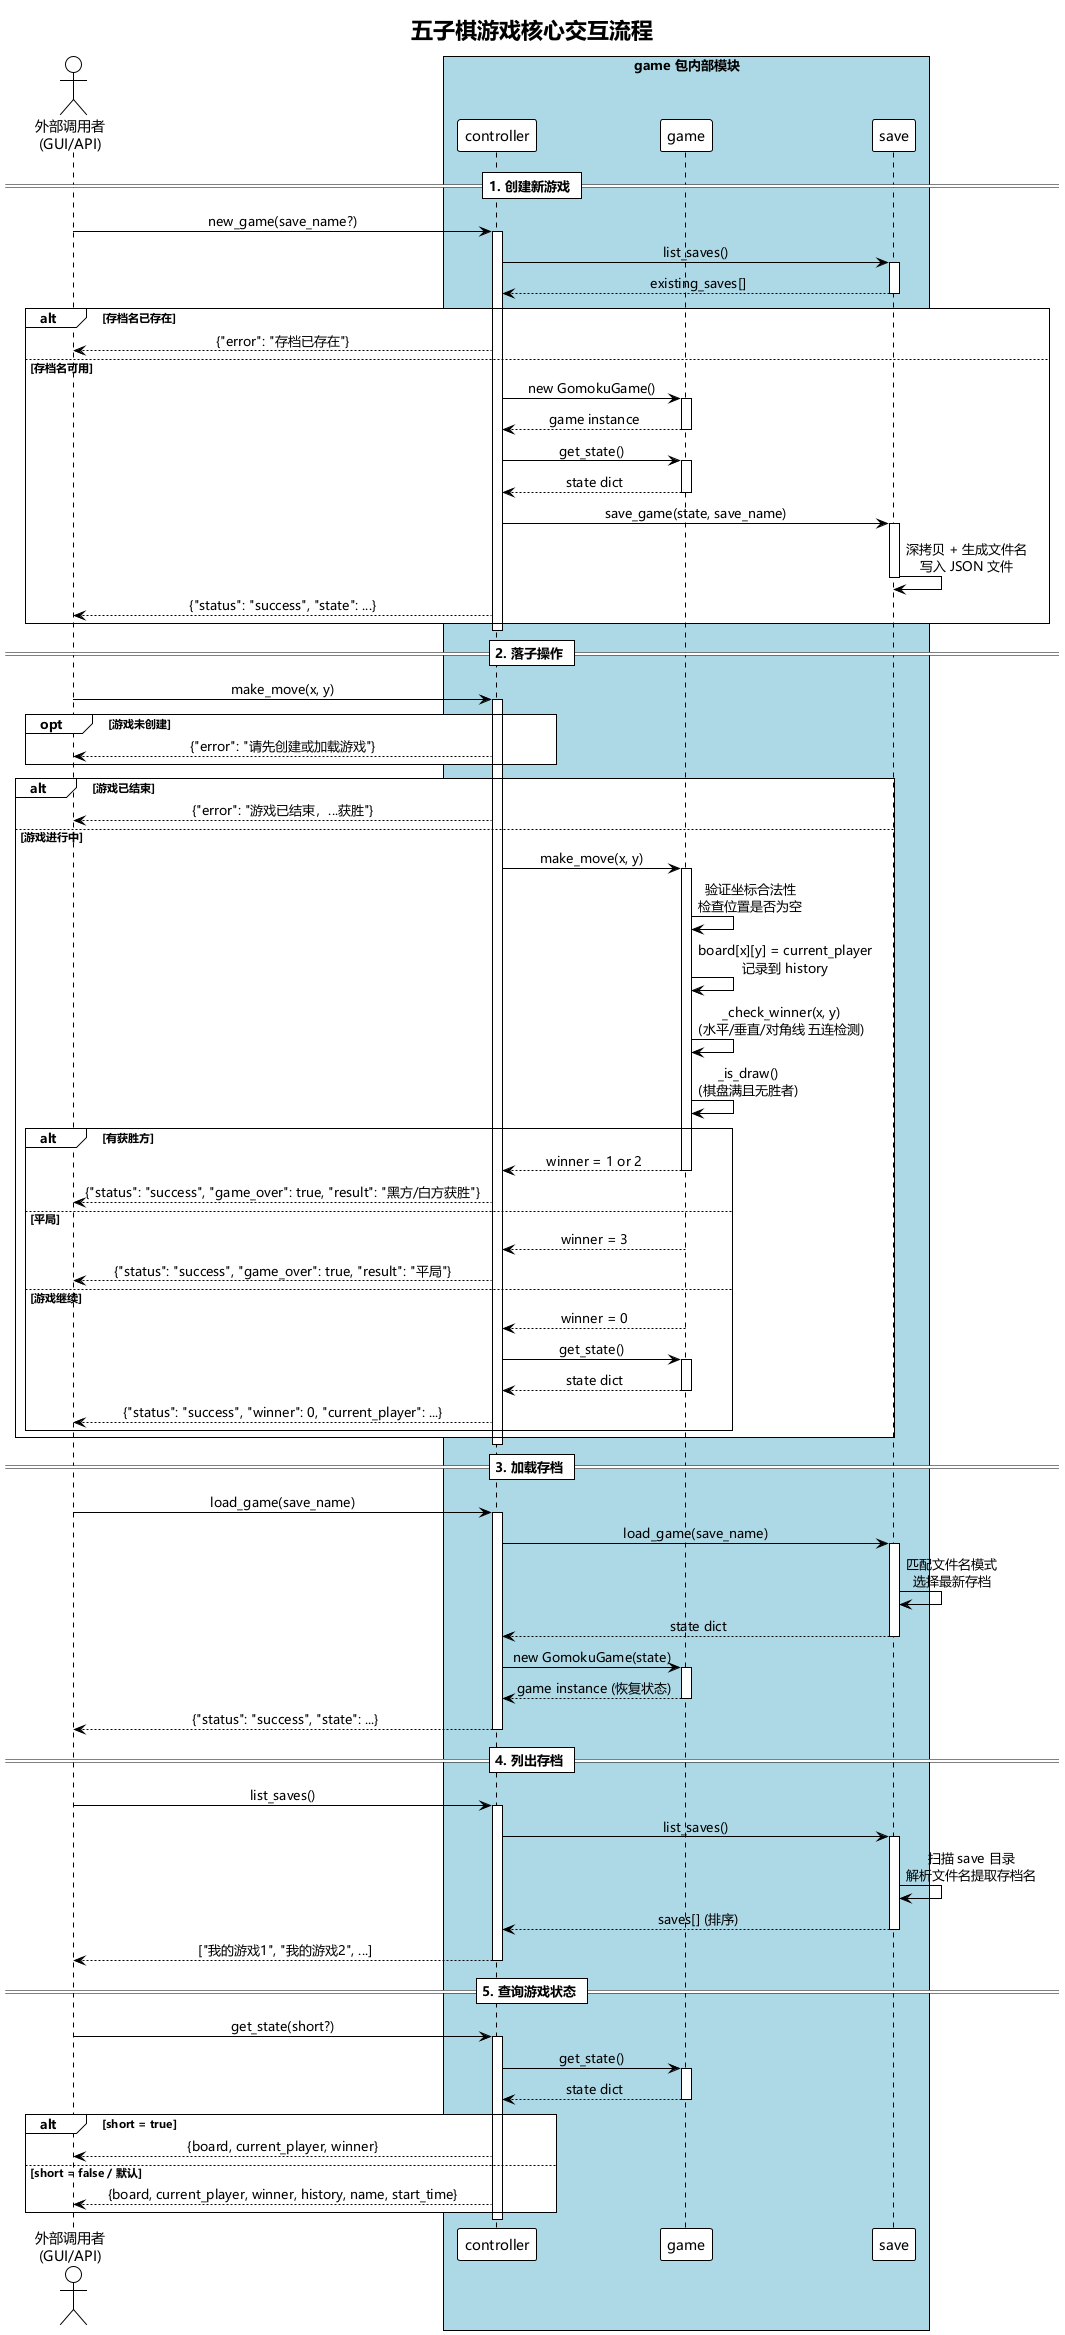

The diagram above was rendered by PlantUML. Its source (embedded in the PNG):
@startuml game_interaction
!theme plain
skinparam defaultFontName Microsoft YaHei,SimHei,SimSun,sans-serif
skinparam sequenceMessageFontName Microsoft YaHei,SimHei,SimSun,sans-serif
skinparam backgroundColor #FFFFFF
skinparam sequenceMessageAlign center
skinparam BoxPadding 10

title 五子棋游戏核心交互流程

actor "外部调用者\n(GUI/API)" as Client

box "game 包内部模块" #LightBlue
    participant "controller" as Ctrl
    participant "game" as Game
    participant "save" as Save
end box

== 1. 创建新游戏 ==

Client -> Ctrl: new_game(save_name?)
activate Ctrl

Ctrl -> Save: list_saves()
activate Save
Save --> Ctrl: existing_saves[]
deactivate Save

alt 存档名已存在
    Ctrl --> Client: {"error": "存档已存在"}
else 存档名可用
    Ctrl -> Game: new GomokuGame()
    activate Game
    Game --> Ctrl: game instance
    deactivate Game

    Ctrl -> Game: get_state()
    activate Game
    Game --> Ctrl: state dict
    deactivate Game

    Ctrl -> Save: save_game(state, save_name)
    activate Save
    Save -> Save: 深拷贝 + 生成文件名\n写入 JSON 文件
    deactivate Save

    Ctrl --> Client: {"status": "success", "state": ...}
end
deactivate Ctrl

== 2. 落子操作 ==

Client -> Ctrl: make_move(x, y)
activate Ctrl

opt 游戏未创建
    Ctrl --> Client: {"error": "请先创建或加载游戏"}
end

alt 游戏已结束
    Ctrl --> Client: {"error": "游戏已结束，...获胜"}
else 游戏进行中
    Ctrl -> Game: make_move(x, y)
    activate Game

    Game -> Game: 验证坐标合法性\n检查位置是否为空
    Game -> Game: board[x][y] = current_player\n记录到 history
    Game -> Game: _check_winner(x, y)\n(水平/垂直/对角线 五连检测)
    Game -> Game: _is_draw()\n(棋盘满且无胜者)

    alt 有获胜方
        Game --> Ctrl: winner = 1 or 2
        deactivate Game
        Ctrl --> Client: {"status": "success", "game_over": true, "result": "黑方/白方获胜"}
    else 平局
        Game --> Ctrl: winner = 3
        deactivate Game
        Ctrl --> Client: {"status": "success", "game_over": true, "result": "平局"}
    else 游戏继续
        Game --> Ctrl: winner = 0
        deactivate Game
        Ctrl -> Game: get_state()
        activate Game
        Game --> Ctrl: state dict
        deactivate Game
        Ctrl --> Client: {"status": "success", "winner": 0, "current_player": ...}
    end
end
deactivate Ctrl

== 3. 加载存档 ==

Client -> Ctrl: load_game(save_name)
activate Ctrl

Ctrl -> Save: load_game(save_name)
activate Save
Save -> Save: 匹配文件名模式\n选择最新存档
Save --> Ctrl: state dict
deactivate Save

Ctrl -> Game: new GomokuGame(state)
activate Game
Game --> Ctrl: game instance (恢复状态)
deactivate Game

Ctrl --> Client: {"status": "success", "state": ...}
deactivate Ctrl

== 4. 列出存档 ==

Client -> Ctrl: list_saves()
activate Ctrl

Ctrl -> Save: list_saves()
activate Save
Save -> Save: 扫描 save 目录\n解析文件名提取存档名
Save --> Ctrl: saves[] (排序)
deactivate Save

Ctrl --> Client: ["我的游戏1", "我的游戏2", ...]
deactivate Ctrl

== 5. 查询游戏状态 ==

Client -> Ctrl: get_state(short?)
activate Ctrl

Ctrl -> Game: get_state()
activate Game
Game --> Ctrl: state dict
deactivate Game

alt short = true
    Ctrl --> Client: {board, current_player, winner}
else short = false / 默认
    Ctrl --> Client: {board, current_player, winner, history, name, start_time}
end
deactivate Ctrl

@enduml